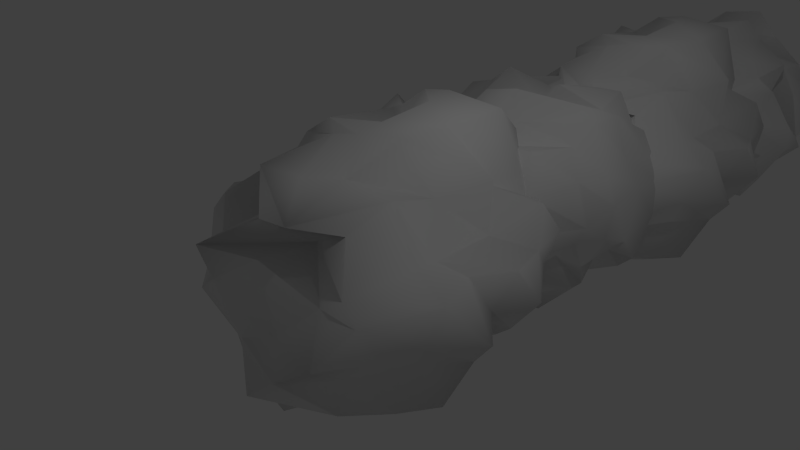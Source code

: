 # Source: turd.blend  (saved by Blender 2.72.0; exported with 4.5.12 LTS)
import bpy
from mathutils import Matrix  # noqa: F401  (used for matrix-valued properties, if any)

bpy.ops.wm.read_factory_settings(use_empty=True)
scene = bpy.context.scene
scene.name = 'Scene'

# ---- collections
col_collection_1 = bpy.data.collections.new('Collection 1'); scene.collection.children.link(col_collection_1)

# ---- materials (node trees are filled in below, after node groups)
mat_material = bpy.data.materials.new('Material')
mat_material.alpha_threshold = 0.0
mat_material.use_transparent_shadow = False
mat_material.roughness = 0.5
mat_material.line_color = (0.0, 0.0, 0.0, 1.0)

# ---- material node trees

# ---- world
world_world = bpy.data.worlds.new('World'); scene.world = world_world
world_world.color = (0.05088, 0.05088, 0.05088)
world_world.use_sun_shadow = False
world_world.sun_shadow_jitter_overblur = 0.0
world_world.cycles.sampling_method = 'MANUAL'
world_world.cycles.sample_map_resolution = 256

# ---- cameras
cam_camera = bpy.data.cameras.new('Camera')
cam_camera.clip_end = 100.0
cam_camera.lens = 35.0
cam_camera.sensor_width = 32.0
cam_camera.sensor_height = 18.0
cam_camera.ortho_scale = 7.314
cam_camera.dof.focus_distance = 0.0
cam_camera.dof.aperture_fstop = 128.0

# ---- lights
light_lamp = bpy.data.lights.new('Lamp', 'POINT')
light_lamp.transmission_factor = 0.0
light_lamp.cutoff_distance = 30.0
light_lamp.energy = 100.0
light_lamp.shadow_buffer_clip_start = 1.001
light_lamp.shadow_soft_size = 0.1
light_lamp.shadow_maximum_resolution = 0.006
light_lamp.use_absolute_resolution = True
light_lamp.cycles.use_multiple_importance_sampling = False

# ---- meshes
me_cube = bpy.data.meshes.new('Cube')
me_cube.from_pydata([(0.9296, 1.553, -0.9666), (1.084, -1.234, -0.9755), (-0.7875, -1.185, -1.039), (-0.8161, 1.072, -1.15), (0.9036, 1.073, 0.8649), (1.002, -1.485, 1.181), (-0.9735, -1.307, 0.96), (-1.04, 1.184, 0.8656), (1.094, 0.7565, -1.322), (1.019, 0.1657, -1.015), (1.183, -0.3361, -1.151), (1.216, -0.6186, -1.102), (0.6859, 1.413, -1.143), (0.2833, 1.612, -1.216), (-0.2476, 1.426, -1.089), (-0.7061, 1.213, -0.934), (1.106, 1.063, -0.5715), (1.239, 1.446, -0.3405), (1.186, 1.587, 0.2609), (1.202, 1.375, 0.6382), (0.5317, -1.498, -1.201), (0.1319, -1.512, -1.264), (-0.1358, -1.386, -0.8909), (-0.6114, -1.428, -1.302), (1.005, -1.534, -0.6312), (1.206, -1.563, -0.282), (1.386, -1.433, 0.1348), (1.112, -1.61, 0.6092), (-1.117, -0.5599, -1.206), (-1.202, -0.2609, -1.23), (-1.326, 0.3426, -1.262), (-1.173, 0.8255, -1.34), (-1.192, -1.809, -0.5762), (-1.237, -1.269, -0.2824), (-1.13, -1.532, 0.2655), (-1.167, -1.547, 0.5543), (-1.131, 1.591, -0.6842), (-1.202, 1.306, -0.1694), (-1.016, 1.553, 0.1593), (-1.237, 1.456, 0.5973), (1.022, 0.7727, 0.9959), (1.188, 0.1759, 1.298), (1.121, -0.2406, 1.272), (1.065, -0.6359, 1.025), (0.6196, 1.249, 1.101), (0.1357, 1.373, 1.186), (-0.02681, 1.436, 1.132), (-0.628, 1.195, 1.056), (0.5973, -1.526, 1.162), (0.06945, -1.381, 1.274), (-0.2361, -1.57, 1.326), (-0.4789, -1.358, 1.051), (-1.086, -0.8491, 1.04), (-1.222, -0.1414, 1.33), (-1.047, 0.1835, 1.026), (-1.312, 0.6391, 1.184), (0.7208, 0.7554, -1.404), (0.1013, 1.225, -1.733), (-0.3644, 0.8197, -1.498), (-0.7976, 0.8429, -1.505), (0.7691, 0.3383, -1.363), (-0.03595, 0.4946, -1.487), (-0.5045, 0.5255, -1.471), (-0.6818, 0.3841, -1.233), (0.757, -0.5146, -1.354), (0.1208, -0.4028, -1.161), (-0.2622, -0.5064, -1.547), (-0.7357, -0.5007, -1.527), (0.8951, -0.9408, -1.452), (-0.02401, -0.5828, -1.09), (-0.4866, -0.8499, -1.376), (-0.7871, -0.5818, -1.34), (0.8131, 0.7746, 1.427), (0.9962, 0.05538, 1.363), (0.7941, -0.2653, 1.48), (0.4883, -1.102, 1.358), (0.1747, 0.9066, 1.335), (0.2759, 0.02153, 1.579), (0.09616, -0.194, 1.316), (0.07101, -0.677, 1.629), (-0.1551, 0.86, 1.436), (-0.1899, 0.4743, 1.34), (-0.305, -0.3784, 1.802), (-0.2511, -0.9409, 1.606), (-0.7737, 0.566, 1.353), (-0.7267, 0.208, 1.073), (-0.8384, -0.1441, 1.445), (-0.5464, -0.5909, 1.244), (1.53, 0.4278, -0.8921), (1.317, 0.07215, -0.6963), (1.289, -0.5346, -0.7636), (1.105, -0.9054, -0.5001), (1.517, 0.8499, -0.3365), (1.476, 0.236, -0.5679), (1.473, -0.2714, -0.3618), (1.363, -0.8398, -0.2323), (1.482, 0.9115, 0.2124), (1.513, 0.3994, 0.2615), (1.706, -0.4816, 0.3039), (1.427, -0.6886, -0.0489), (1.305, 0.8946, 0.5403), (1.355, 0.2448, 0.6886), (1.515, -0.411, 0.6604), (1.362, -0.8837, 0.6869), (0.6275, -1.731, -0.7219), (0.1758, -1.83, -0.6355), (-0.2373, -2.231, -0.818), (-0.7555, -1.772, -0.7833), (0.6812, -1.935, -0.4498), (0.09168, -2.058, -0.4597), (-0.5079, -1.827, -0.4342), (-0.636, -1.197, -0.3746), (0.9574, -1.62, 0.2357), (0.4039, -1.876, 0.2102), (-0.1509, -1.789, 0.3376), (-0.8498, -1.614, 0.2412), (0.6846, -1.746, 0.6747), (0.2926, -2.14, 0.7703), (-0.2195, -2.071, 0.736), (-0.7765, -1.954, 0.7592), (-1.119, -0.9105, -0.8075), (-1.536, -0.4254, -0.9553), (-1.696, 0.1093, -0.8617), (-1.617, 0.9869, -0.8981), (-1.393, -0.6936, -0.4192), (-1.488, -0.2774, -0.2828), (-1.634, 0.4218, -0.2218), (-1.465, 0.5103, -0.1936), (-1.428, -0.8271, 0.2733), (-1.362, -0.4796, 0.2961), (-1.242, 0.413, 0.2919), (-1.463, 1.14, 0.2288), (-1.491, -0.7275, 0.7233), (-1.346, -0.1737, 0.5801), (-1.525, 0.3276, 0.7388), (-1.195, 1.049, 0.6791), (0.8159, 1.416, 0.7792), (0.1806, 1.705, 0.7734), (-0.3395, 1.811, 0.8615), (-0.691, 1.741, 0.6853), (0.7645, 1.719, 0.2966), (0.04427, 1.817, 0.3906), (0.06025, 1.861, 0.2632), (-0.5802, 1.956, 0.2033), (0.9115, 1.477, -0.1119), (0.1873, 1.774, -0.4111), (-0.4211, 1.844, -0.3487), (-0.6757, 1.566, -0.3859), (0.4391, 1.408, -0.599), (0.2893, 1.248, -0.7411), (-0.4459, 2.012, -0.8458), (-0.6934, 1.547, -0.7408), (-1.515, 4.223, 0.233), (-1.664, 1.05, 0.1391), (0.0286, 1.106, 1.435), (-0.01809, 3.676, 1.557), (-0.2801, 3.677, -1.447), (-0.1622, 0.7647, -1.805), (1.522, 0.9676, -0.2944), (1.521, 3.804, -0.1632), (-1.902, 3.317, 0.4539), (-1.629, 2.644, 0.2187), (-1.872, 2.073, 0.2366), (-1.869, 1.751, 0.1693), (-1.406, 4.064, 0.5579), (-1.081, 4.29, 0.8909), (-0.5045, 4.079, 1.124), (0.02258, 3.836, 1.284), (-1.417, 3.666, -0.2498), (-1.388, 4.102, -0.5517), (-0.9413, 4.262, -1.074), (-0.7067, 4.02, -1.434), (-1.301, 0.7507, 0.7131), (-0.972, 0.7341, 1.036), (-0.4775, 0.8775, 0.8672), (-0.3088, 0.8302, 1.563), (-1.363, 0.7097, -0.1276), (-1.319, 0.6763, -0.5843), (-1.21, 0.8238, -1.09), (-0.6426, 0.6228, -1.348), (0.2233, 1.818, 1.808), (0.2862, 2.159, 1.886), (0.3799, 2.846, 1.998), (0.1873, 3.395, 1.969), (0.7093, 0.396, 1.274), (0.945, 1.011, 1.031), (1.209, 0.7116, 0.4528), (1.433, 0.6944, 0.2093), (0.5814, 4.267, 1.333), (0.9874, 3.942, 0.9032), (1.032, 4.223, 0.4757), (1.527, 4.112, 0.2158), (-0.3034, 3.335, -1.647), (-0.257, 2.656, -2.037), (-0.212, 2.182, -1.968), (-0.3241, 1.732, -1.702), (0.1394, 3.877, -1.479), (0.6436, 4.019, -1.237), (0.7588, 4.09, -1.08), (1.265, 3.816, -0.6116), (0.2004, 0.719, -1.52), (0.7631, 0.8831, -1.275), (1.081, 0.6679, -1.121), (1.124, 0.9096, -0.7056), (1.679, 1.489, -0.2947), (1.997, 2.295, -0.4728), (1.634, 2.664, -0.3072), (1.984, 3.183, -0.2782), (-1.61, 3.315, 0.7759), (-1.254, 3.85, 1.491), (-0.6672, 3.389, 1.581), (-0.2703, 3.415, 1.874), (-1.628, 2.841, 0.7068), (-0.9641, 3.018, 1.354), (-0.5193, 3.054, 1.648), (-0.1975, 2.893, 1.545), (-1.611, 1.87, 0.7057), (-0.8936, 1.997, 0.9475), (-0.7943, 1.879, 1.559), (-0.3423, 1.886, 1.854), (-1.804, 1.385, 0.7055), (-0.7128, 1.792, 0.9778), (-0.4734, 1.488, 1.549), (-0.1709, 1.793, 1.714), (0.1755, 3.337, -1.908), (-0.03668, 2.519, -1.97), (0.2281, 2.153, -1.945), (0.4308, 1.201, -1.63), (0.7059, 3.488, -1.401), (0.7737, 2.48, -1.694), (0.7666, 2.235, -1.332), (0.9967, 1.685, -1.605), (1.079, 3.435, -1.277), (1.047, 2.995, -1.164), (1.459, 2.025, -1.517), (1.28, 1.384, -1.371), (1.597, 3.1, -0.7905), (1.368, 2.692, -0.5624), (1.718, 2.291, -0.8334), (1.314, 1.783, -0.8403), (-2.022, 2.942, -0.2329), (-1.695, 2.538, -0.2736), (-1.714, 1.847, -0.1925), (-1.369, 1.425, -0.3154), (-1.643, 3.423, -0.7391), (-1.758, 2.724, -0.4976), (-1.618, 2.147, -0.6864), (-1.431, 1.5, -0.7338), (-1.248, 3.493, -1.225), (-1.244, 2.91, -1.291), (-1.395, 1.907, -1.458), (-1.369, 1.672, -0.9464), (-0.8666, 3.474, -1.412), (-0.8153, 2.734, -1.582), (-0.9816, 1.988, -1.662), (-0.8226, 1.45, -1.585), (-1.073, 0.4852, 0.206), (-0.5975, 0.3726, 0.4244), (-0.3352, -0.08429, 0.8666), (0.168, 0.4388, 1.177), (-0.9431, 0.2527, -0.08169), (-0.4033, 0.113, 0.3172), (0.1692, 0.3759, 0.6899), (0.3273, 1.093, 0.7193), (-0.7459, 0.6113, -0.8995), (-0.2498, 0.3198, -0.5101), (0.3485, 0.4193, -0.2614), (0.9325, 0.618, 0.2899), (-0.2029, 0.4676, -1.126), (0.2235, 0.01916, -0.9556), (0.6755, 0.09789, -0.5852), (1.207, 0.2313, -0.2386), (0.489, 1.419, 1.44), (0.7775, 1.971, 1.852), (0.9873, 2.58, 1.871), (0.89, 3.579, 1.853), (0.9993, 1.666, 1.261), (1.177, 2.14, 1.197), (1.353, 2.936, 1.237), (1.215, 3.036, 1.099), (1.49, 1.514, 0.6427), (1.444, 1.91, 0.5779), (1.329, 2.926, 0.5021), (1.493, 3.753, 0.7069), (1.846, 1.627, 0.2672), (1.617, 2.258, 0.3042), (1.887, 2.828, 0.2749), (1.541, 3.649, 0.112), (-0.2555, 4.067, -1.31), (0.3294, 4.396, -0.8843), (0.8697, 4.518, -0.6222), (1.079, 4.437, -0.2266), (-0.5269, 4.412, -0.8284), (0.2027, 4.524, -0.4395), (0.1037, 4.574, -0.332), (0.6577, 4.682, 0.1469), (-0.9332, 4.137, -0.5471), (-0.4598, 4.475, 0.2089), (0.1453, 4.555, 0.5533), (0.3566, 4.239, 0.756), (-0.8173, 4.059, 0.2167), (-0.7724, 3.876, 0.4473), (-0.1603, 4.746, 1.03), (0.1385, 4.216, 1.097), (-0.3709, 6.629, -1.308), (-0.3023, 3.842, -1.447), (-1.282, 3.891, 0.1487), (-1.393, 6.149, 0.1189), (1.209, 6.149, -0.381), (1.532, 3.591, -0.3103), (0.3639, 3.769, 1.298), (0.2492, 6.261, 1.309), (-0.5989, 5.833, -1.626), (-0.3687, 5.242, -1.41), (-0.4062, 4.74, -1.62), (-0.3473, 4.458, -1.624), (-0.645, 6.49, -1.184), (-0.9067, 6.688, -0.8696), (-1.059, 6.502, -0.3451), (-1.151, 6.289, 0.1299), (0.05976, 6.14, -1.267), (0.3262, 6.523, -1.268), (0.823, 6.664, -0.9252), (1.159, 6.451, -0.7527), (-0.7712, 3.579, -1.078), (-1.023, 3.564, -0.7617), (-0.8315, 3.69, -0.3448), (-1.424, 3.649, -0.1346), (-0.04215, 3.543, -1.208), (0.3609, 3.513, -1.211), (0.8123, 3.643, -1.162), (1.089, 3.466, -0.6888), (-1.59, 4.516, 0.3525), (-1.653, 4.816, 0.4145), (-1.743, 5.419, 0.5065), (-1.734, 5.902, 0.3356), (-1.08, 3.267, 0.729), (-0.8463, 3.807, 0.913), (-0.3174, 3.544, 1.091), (-0.08427, 3.529, 1.266), (-1.143, 6.667, 0.6226), (-0.7309, 6.383, 0.9386), (-0.3533, 6.629, 0.9394), (-0.08155, 6.532, 1.348), (1.381, 5.849, -0.4194), (1.726, 5.252, -0.414), (1.67, 4.836, -0.3685), (1.427, 4.441, -0.4425), (1.274, 6.325, -0.01726), (1.108, 6.45, 0.4451), (0.9813, 6.512, 0.5599), (0.6179, 6.271, 1.045), (1.316, 3.551, 0.03227), (1.152, 3.695, 0.5462), (1.046, 3.506, 0.8375), (0.6873, 3.718, 0.9128), (0.3783, 4.227, 1.435), (0.5626, 4.935, 1.697), (0.3852, 5.26, 1.395), (0.3914, 5.715, 1.703), (-0.854, 5.832, -1.343), (-1.447, 6.301, -0.9669), (-1.473, 5.896, -0.4461), (-1.693, 5.919, -0.07284), (-0.7953, 5.415, -1.365), (-1.301, 5.571, -0.7261), (-1.518, 5.602, -0.3108), (-1.398, 5.461, -0.03894), (-0.7927, 4.562, -1.35), (-0.9393, 4.674, -0.7011), (-1.465, 4.57, -0.5592), (-1.681, 4.576, -0.1376), (-0.8098, 4.136, -1.518), (-0.9494, 4.494, -0.5403), (-1.427, 4.226, -0.2796), (-1.544, 4.495, -0.0004126), (1.653, 5.851, -0.0245), (1.687, 5.132, -0.2155), (1.689, 4.811, 0.01815), (1.432, 3.974, 0.2237), (1.257, 5.983, 0.4848), (1.52, 5.098, 0.5176), (1.202, 4.882, 0.5441), (1.462, 4.399, 0.7205), (1.182, 5.936, 0.8216), (1.081, 5.551, 0.8043), (1.426, 4.698, 1.133), (1.283, 4.135, 0.9892), (0.8041, 5.642, 1.318), (0.5842, 5.284, 1.139), (0.8526, 4.932, 1.42), (0.8222, 4.485, 1.067), (-0.009554, 5.504, -1.794), (0.05551, 5.149, -1.512), (-0.01706, 4.542, -1.52), (0.1214, 4.171, -1.231), (0.467, 5.926, -1.508), (0.2456, 5.312, -1.587), (0.4232, 4.805, -1.482), (0.4815, 4.237, -1.322), (0.9273, 5.988, -1.207), (0.9849, 5.476, -1.209), (1.117, 4.595, -1.356), (0.6728, 4.388, -1.288), (1.125, 5.971, -0.8903), (1.279, 5.321, -0.8609), (1.333, 4.665, -1.013), (1.28, 4.193, -0.8676), (-0.3075, 3.346, -0.9249), (-0.4555, 3.247, -0.4895), (-0.8182, 2.845, -0.2204), (-1.044, 3.305, 0.2472), (-0.04438, 3.141, -0.8372), (-0.3442, 3.018, -0.3295), (-0.6182, 3.249, 0.2044), (-0.6297, 3.88, 0.3452), (0.6881, 3.456, -0.7387), (0.3925, 3.2, -0.27), (0.2292, 3.288, 0.2753), (-0.1999, 3.462, 0.8353), (0.935, 3.33, -0.2846), (0.8245, 2.936, 0.1034), (0.5417, 3.005, 0.5318), (0.2867, 3.122, 1.027), (-1.245, 4.166, 0.5515), (-1.579, 4.651, 0.8408), (-1.577, 5.186, 1.026), (-1.569, 6.063, 0.9391), (-1.042, 4.383, 0.9813), (-0.9706, 4.799, 1.131), (-0.9898, 5.498, 1.288), (-0.8818, 5.587, 1.155), (-0.4579, 4.249, 1.354), (-0.4054, 4.597, 1.308), (-0.3495, 5.489, 1.201), (-0.5137, 6.216, 1.363), (-0.09769, 4.349, 1.631), (-0.1506, 4.903, 1.435), (-0.1007, 5.404, 1.668), (0.01048, 6.125, 1.351), (1.091, 6.492, -0.3471), (0.7718, 6.782, 0.2024), (0.5915, 6.888, 0.6981), (0.2646, 6.817, 0.9167), (0.6457, 6.795, -0.5409), (0.3717, 6.894, 0.1318), (0.2688, 6.938, 0.05496), (-0.09968, 7.032, 0.5822), (0.3632, 6.553, -0.8705), (-0.2547, 6.851, -0.3887), (-0.501, 6.921, 0.1712), (-0.6591, 6.643, 0.3741), (-0.2937, 6.485, -0.7004), (-0.4912, 6.324, -0.6403), (-0.9455, 7.089, -0.05287), (-0.9764, 6.623, 0.2142), (-1.515, -1.316, 0.233), (-1.664, -4.489, 0.1391), (0.0286, -4.433, 1.435), (-0.01809, -1.863, 1.557), (-0.2801, -1.862, -1.447), (-0.1622, -4.774, -1.805), (1.522, -4.571, -0.2944), (1.521, -1.735, -0.1632), (-1.902, -2.223, 0.4539), (-1.629, -2.895, 0.2187), (-1.872, -3.466, 0.2366), (-1.869, -3.788, 0.1693), (-1.406, -1.475, 0.5579), (-1.081, -1.249, 0.8909), (-0.5045, -1.46, 1.124), (0.02258, -1.703, 1.284), (-1.417, -1.873, -0.2498), (-1.388, -1.437, -0.5517), (-0.9413, -1.277, -1.074), (-0.7067, -1.519, -1.434), (-1.301, -4.788, 0.7131), (-0.972, -4.805, 1.036), (-0.4775, -4.662, 0.8672), (-0.3088, -4.709, 1.563), (-1.363, -4.829, -0.1276), (-1.319, -4.863, -0.5843), (-1.21, -4.715, -1.09), (-0.6426, -4.916, -1.348), (0.2233, -3.721, 1.808), (0.2862, -3.381, 1.886), (0.3799, -2.694, 1.998), (0.1873, -2.144, 1.969), (0.7093, -5.143, 1.274), (0.945, -4.528, 1.031), (1.209, -4.828, 0.4528), (1.433, -4.845, 0.2093), (0.5814, -1.273, 1.333), (0.9874, -1.597, 0.9032), (1.032, -1.316, 0.4757), (1.527, -1.427, 0.2158), (-0.3034, -2.204, -1.647), (-0.257, -2.883, -2.037), (-0.212, -3.357, -1.968), (-0.3241, -3.807, -1.702), (0.1394, -1.662, -1.479), (0.6436, -1.521, -1.237), (0.7588, -1.45, -1.08), (1.265, -1.723, -0.6116), (0.2004, -4.82, -1.52), (0.7631, -4.656, -1.275), (1.081, -4.871, -1.121), (1.124, -4.63, -0.7056), (1.679, -4.05, -0.2947), (1.997, -3.245, -0.4728), (1.634, -2.875, -0.3072), (1.984, -2.356, -0.2782), (-1.61, -2.224, 0.7759), (-1.254, -1.689, 1.491), (-0.6672, -2.151, 1.581), (-0.2703, -2.124, 1.874), (-1.628, -2.699, 0.7068), (-0.9641, -2.521, 1.354), (-0.5193, -2.485, 1.648), (-0.1975, -2.646, 1.545), (-1.611, -3.669, 0.7057), (-0.8936, -3.542, 0.9475), (-0.7943, -3.66, 1.559), (-0.3423, -3.654, 1.854), (-1.804, -4.155, 0.7055), (-0.7128, -3.747, 0.9778), (-0.4734, -4.051, 1.549), (-0.1709, -3.746, 1.714), (0.1755, -2.202, -1.908), (-0.03668, -3.021, -1.97), (0.2281, -3.386, -1.945), (0.4308, -4.338, -1.63), (0.7059, -2.052, -1.401), (0.7737, -3.059, -1.694), (0.7666, -3.304, -1.332), (0.9967, -3.854, -1.605), (1.079, -2.105, -1.277), (1.047, -2.544, -1.164), (1.459, -3.514, -1.517), (1.28, -4.155, -1.371), (1.597, -2.439, -0.7905), (1.368, -2.847, -0.5624), (1.718, -3.248, -0.8334), (1.314, -3.756, -0.8403), (-2.022, -2.597, -0.2329), (-1.695, -3.002, -0.2736), (-1.714, -3.692, -0.1925), (-1.369, -4.114, -0.3154), (-1.643, -2.116, -0.7391), (-1.758, -2.815, -0.4976), (-1.618, -3.393, -0.6864), (-1.431, -4.04, -0.7338), (-1.248, -2.046, -1.225), (-1.244, -2.629, -1.291), (-1.395, -3.632, -1.458), (-1.369, -3.867, -0.9464), (-0.8666, -2.065, -1.412), (-0.8153, -2.805, -1.582), (-0.9816, -3.551, -1.662), (-0.8226, -4.09, -1.585), (-1.073, -5.054, 0.206), (-0.5975, -5.167, 0.4244), (-0.3352, -5.623, 0.8666), (0.168, -5.1, 1.177), (-0.9431, -5.286, -0.08169), (-0.4033, -5.426, 0.3172), (0.1692, -5.163, 0.6899), (0.3273, -4.446, 0.7193), (-0.7459, -4.928, -0.8995), (-0.2498, -5.219, -0.5101), (0.3485, -5.12, -0.2614), (0.9325, -4.921, 0.2899), (-0.2029, -5.072, -1.126), (0.2235, -5.52, -0.9556), (0.6755, -5.441, -0.5852), (1.207, -5.308, -0.2386), (0.489, -4.12, 1.44), (0.7775, -3.568, 1.852), (0.9873, -2.959, 1.871), (0.89, -1.96, 1.853), (0.9993, -3.873, 1.261), (1.177, -3.399, 1.197), (1.353, -2.604, 1.237), (1.215, -2.503, 1.099), (1.49, -4.025, 0.6427), (1.444, -3.63, 0.5779), (1.329, -2.613, 0.5021), (1.493, -1.786, 0.7069), (1.846, -3.912, 0.2672), (1.617, -3.281, 0.3042), (1.887, -2.711, 0.2749), (1.541, -1.89, 0.112), (-0.2555, -1.472, -1.31), (0.3294, -1.143, -0.8843), (0.8697, -1.022, -0.6222), (1.079, -1.102, -0.2266), (-0.5269, -1.127, -0.8284), (0.2027, -1.015, -0.4395), (0.1037, -0.9647, -0.332), (0.6577, -0.8576, 0.1469), (-0.9332, -1.403, -0.5471), (-0.4598, -1.064, 0.2089), (0.1453, -0.9844, 0.5533), (0.3566, -1.301, 0.756), (-0.8173, -1.481, 0.2167), (-0.7724, -1.664, 0.4473), (-0.1603, -0.793, 1.03), (0.1385, -1.323, 1.097)], [], [(71, 23, 2, 28), (87, 52, 6, 51), (103, 43, 5, 27), (119, 51, 6, 35), (135, 55, 7, 39), (151, 15, 3, 36), (15, 59, 31, 3), (59, 63, 30, 31), (63, 67, 29, 30), (67, 71, 28, 29), (0, 8, 56, 12), (12, 56, 57, 13), (13, 57, 58, 14), (14, 58, 59, 15), (8, 9, 60, 56), (56, 60, 61, 57), (57, 61, 62, 58), (58, 62, 63, 59), (9, 10, 64, 60), (60, 64, 65, 61), (61, 65, 66, 62), (62, 66, 67, 63), (10, 11, 68, 64), (64, 68, 69, 65), (65, 69, 70, 66), (66, 70, 71, 67), (11, 1, 20, 68), (68, 20, 21, 69), (69, 21, 22, 70), (70, 22, 23, 71), (43, 75, 48, 5), (75, 79, 49, 48), (79, 83, 50, 49), (83, 87, 51, 50), (4, 44, 72, 40), (40, 72, 73, 41), (41, 73, 74, 42), (42, 74, 75, 43), (44, 45, 76, 72), (72, 76, 77, 73), (73, 77, 78, 74), (74, 78, 79, 75), (45, 46, 80, 76), (76, 80, 81, 77), (77, 81, 82, 78), (78, 82, 83, 79), (46, 47, 84, 80), (80, 84, 85, 81), (81, 85, 86, 82), (82, 86, 87, 83), (47, 7, 55, 84), (84, 55, 54, 85), (85, 54, 53, 86), (86, 53, 52, 87), (11, 91, 24, 1), (91, 95, 25, 24), (95, 99, 26, 25), (99, 103, 27, 26), (0, 16, 88, 8), (8, 88, 89, 9), (9, 89, 90, 10), (10, 90, 91, 11), (16, 17, 92, 88), (88, 92, 93, 89), (89, 93, 94, 90), (90, 94, 95, 91), (17, 18, 96, 92), (92, 96, 97, 93), (93, 97, 98, 94), (94, 98, 99, 95), (18, 19, 100, 96), (96, 100, 101, 97), (97, 101, 102, 98), (98, 102, 103, 99), (19, 4, 40, 100), (100, 40, 41, 101), (101, 41, 42, 102), (102, 42, 43, 103), (23, 107, 32, 2), (107, 111, 33, 32), (111, 115, 34, 33), (115, 119, 35, 34), (1, 24, 104, 20), (20, 104, 105, 21), (21, 105, 106, 22), (22, 106, 107, 23), (24, 25, 108, 104), (104, 108, 109, 105), (105, 109, 110, 106), (106, 110, 111, 107), (25, 26, 112, 108), (108, 112, 113, 109), (109, 113, 114, 110), (110, 114, 115, 111), (26, 27, 116, 112), (112, 116, 117, 113), (113, 117, 118, 114), (114, 118, 119, 115), (27, 5, 48, 116), (116, 48, 49, 117), (117, 49, 50, 118), (118, 50, 51, 119), (31, 123, 36, 3), (123, 127, 37, 36), (127, 131, 38, 37), (131, 135, 39, 38), (2, 32, 120, 28), (28, 120, 121, 29), (29, 121, 122, 30), (30, 122, 123, 31), (32, 33, 124, 120), (120, 124, 125, 121), (121, 125, 126, 122), (122, 126, 127, 123), (33, 34, 128, 124), (124, 128, 129, 125), (125, 129, 130, 126), (126, 130, 131, 127), (34, 35, 132, 128), (128, 132, 133, 129), (129, 133, 134, 130), (130, 134, 135, 131), (35, 6, 52, 132), (132, 52, 53, 133), (133, 53, 54, 134), (134, 54, 55, 135), (47, 139, 39, 7), (139, 143, 38, 39), (143, 147, 37, 38), (147, 151, 36, 37), (4, 19, 136, 44), (44, 136, 137, 45), (45, 137, 138, 46), (46, 138, 139, 47), (19, 18, 140, 136), (136, 140, 141, 137), (137, 141, 142, 138), (138, 142, 143, 139), (18, 17, 144, 140), (140, 144, 145, 141), (141, 145, 146, 142), (142, 146, 147, 143), (17, 16, 148, 144), (144, 148, 149, 145), (145, 149, 150, 146), (146, 150, 151, 147), (16, 0, 12, 148), (148, 12, 13, 149), (149, 13, 14, 150), (150, 14, 15, 151), (223, 175, 154, 180), (239, 204, 158, 203), (255, 195, 157, 179), (271, 203, 158, 187), (287, 207, 159, 191), (303, 167, 155, 188), (167, 211, 183, 155), (211, 215, 182, 183), (215, 219, 181, 182), (219, 223, 180, 181), (152, 160, 208, 164), (164, 208, 209, 165), (165, 209, 210, 166), (166, 210, 211, 167), (160, 161, 212, 208), (208, 212, 213, 209), (209, 213, 214, 210), (210, 214, 215, 211), (161, 162, 216, 212), (212, 216, 217, 213), (213, 217, 218, 214), (214, 218, 219, 215), (162, 163, 220, 216), (216, 220, 221, 217), (217, 221, 222, 218), (218, 222, 223, 219), (163, 153, 172, 220), (220, 172, 173, 221), (221, 173, 174, 222), (222, 174, 175, 223), (195, 227, 200, 157), (227, 231, 201, 200), (231, 235, 202, 201), (235, 239, 203, 202), (156, 196, 224, 192), (192, 224, 225, 193), (193, 225, 226, 194), (194, 226, 227, 195), (196, 197, 228, 224), (224, 228, 229, 225), (225, 229, 230, 226), (226, 230, 231, 227), (197, 198, 232, 228), (228, 232, 233, 229), (229, 233, 234, 230), (230, 234, 235, 231), (198, 199, 236, 232), (232, 236, 237, 233), (233, 237, 238, 234), (234, 238, 239, 235), (199, 159, 207, 236), (236, 207, 206, 237), (237, 206, 205, 238), (238, 205, 204, 239), (163, 243, 176, 153), (243, 247, 177, 176), (247, 251, 178, 177), (251, 255, 179, 178), (152, 168, 240, 160), (160, 240, 241, 161), (161, 241, 242, 162), (162, 242, 243, 163), (168, 169, 244, 240), (240, 244, 245, 241), (241, 245, 246, 242), (242, 246, 247, 243), (169, 170, 248, 244), (244, 248, 249, 245), (245, 249, 250, 246), (246, 250, 251, 247), (170, 171, 252, 248), (248, 252, 253, 249), (249, 253, 254, 250), (250, 254, 255, 251), (171, 156, 192, 252), (252, 192, 193, 253), (253, 193, 194, 254), (254, 194, 195, 255), (175, 259, 184, 154), (259, 263, 185, 184), (263, 267, 186, 185), (267, 271, 187, 186), (153, 176, 256, 172), (172, 256, 257, 173), (173, 257, 258, 174), (174, 258, 259, 175), (176, 177, 260, 256), (256, 260, 261, 257), (257, 261, 262, 258), (258, 262, 263, 259), (177, 178, 264, 260), (260, 264, 265, 261), (261, 265, 266, 262), (262, 266, 267, 263), (178, 179, 268, 264), (264, 268, 269, 265), (265, 269, 270, 266), (266, 270, 271, 267), (179, 157, 200, 268), (268, 200, 201, 269), (269, 201, 202, 270), (270, 202, 203, 271), (183, 275, 188, 155), (275, 279, 189, 188), (279, 283, 190, 189), (283, 287, 191, 190), (154, 184, 272, 180), (180, 272, 273, 181), (181, 273, 274, 182), (182, 274, 275, 183), (184, 185, 276, 272), (272, 276, 277, 273), (273, 277, 278, 274), (274, 278, 279, 275), (185, 186, 280, 276), (276, 280, 281, 277), (277, 281, 282, 278), (278, 282, 283, 279), (186, 187, 284, 280), (280, 284, 285, 281), (281, 285, 286, 282), (282, 286, 287, 283), (187, 158, 204, 284), (284, 204, 205, 285), (285, 205, 206, 286), (286, 206, 207, 287), (199, 291, 191, 159), (291, 295, 190, 191), (295, 299, 189, 190), (299, 303, 188, 189), (156, 171, 288, 196), (196, 288, 289, 197), (197, 289, 290, 198), (198, 290, 291, 199), (171, 170, 292, 288), (288, 292, 293, 289), (289, 293, 294, 290), (290, 294, 295, 291), (170, 169, 296, 292), (292, 296, 297, 293), (293, 297, 298, 294), (294, 298, 299, 295), (169, 168, 300, 296), (296, 300, 301, 297), (297, 301, 302, 298), (298, 302, 303, 299), (168, 152, 164, 300), (300, 164, 165, 301), (301, 165, 166, 302), (302, 166, 167, 303), (375, 327, 306, 332), (391, 356, 310, 355), (407, 347, 309, 331), (423, 355, 310, 339), (439, 359, 311, 343), (455, 319, 307, 340), (319, 363, 335, 307), (363, 367, 334, 335), (367, 371, 333, 334), (371, 375, 332, 333), (304, 312, 360, 316), (316, 360, 361, 317), (317, 361, 362, 318), (318, 362, 363, 319), (312, 313, 364, 360), (360, 364, 365, 361), (361, 365, 366, 362), (362, 366, 367, 363), (313, 314, 368, 364), (364, 368, 369, 365), (365, 369, 370, 366), (366, 370, 371, 367), (314, 315, 372, 368), (368, 372, 373, 369), (369, 373, 374, 370), (370, 374, 375, 371), (315, 305, 324, 372), (372, 324, 325, 373), (373, 325, 326, 374), (374, 326, 327, 375), (347, 379, 352, 309), (379, 383, 353, 352), (383, 387, 354, 353), (387, 391, 355, 354), (308, 348, 376, 344), (344, 376, 377, 345), (345, 377, 378, 346), (346, 378, 379, 347), (348, 349, 380, 376), (376, 380, 381, 377), (377, 381, 382, 378), (378, 382, 383, 379), (349, 350, 384, 380), (380, 384, 385, 381), (381, 385, 386, 382), (382, 386, 387, 383), (350, 351, 388, 384), (384, 388, 389, 385), (385, 389, 390, 386), (386, 390, 391, 387), (351, 311, 359, 388), (388, 359, 358, 389), (389, 358, 357, 390), (390, 357, 356, 391), (315, 395, 328, 305), (395, 399, 329, 328), (399, 403, 330, 329), (403, 407, 331, 330), (304, 320, 392, 312), (312, 392, 393, 313), (313, 393, 394, 314), (314, 394, 395, 315), (320, 321, 396, 392), (392, 396, 397, 393), (393, 397, 398, 394), (394, 398, 399, 395), (321, 322, 400, 396), (396, 400, 401, 397), (397, 401, 402, 398), (398, 402, 403, 399), (322, 323, 404, 400), (400, 404, 405, 401), (401, 405, 406, 402), (402, 406, 407, 403), (323, 308, 344, 404), (404, 344, 345, 405), (405, 345, 346, 406), (406, 346, 347, 407), (327, 411, 336, 306), (411, 415, 337, 336), (415, 419, 338, 337), (419, 423, 339, 338), (305, 328, 408, 324), (324, 408, 409, 325), (325, 409, 410, 326), (326, 410, 411, 327), (328, 329, 412, 408), (408, 412, 413, 409), (409, 413, 414, 410), (410, 414, 415, 411), (329, 330, 416, 412), (412, 416, 417, 413), (413, 417, 418, 414), (414, 418, 419, 415), (330, 331, 420, 416), (416, 420, 421, 417), (417, 421, 422, 418), (418, 422, 423, 419), (331, 309, 352, 420), (420, 352, 353, 421), (421, 353, 354, 422), (422, 354, 355, 423), (335, 427, 340, 307), (427, 431, 341, 340), (431, 435, 342, 341), (435, 439, 343, 342), (306, 336, 424, 332), (332, 424, 425, 333), (333, 425, 426, 334), (334, 426, 427, 335), (336, 337, 428, 424), (424, 428, 429, 425), (425, 429, 430, 426), (426, 430, 431, 427), (337, 338, 432, 428), (428, 432, 433, 429), (429, 433, 434, 430), (430, 434, 435, 431), (338, 339, 436, 432), (432, 436, 437, 433), (433, 437, 438, 434), (434, 438, 439, 435), (339, 310, 356, 436), (436, 356, 357, 437), (437, 357, 358, 438), (438, 358, 359, 439), (351, 443, 343, 311), (443, 447, 342, 343), (447, 451, 341, 342), (451, 455, 340, 341), (308, 323, 440, 348), (348, 440, 441, 349), (349, 441, 442, 350), (350, 442, 443, 351), (323, 322, 444, 440), (440, 444, 445, 441), (441, 445, 446, 442), (442, 446, 447, 443), (322, 321, 448, 444), (444, 448, 449, 445), (445, 449, 450, 446), (446, 450, 451, 447), (321, 320, 452, 448), (448, 452, 453, 449), (449, 453, 454, 450), (450, 454, 455, 451), (320, 304, 316, 452), (452, 316, 317, 453), (453, 317, 318, 454), (454, 318, 319, 455), (527, 479, 458, 484), (543, 508, 462, 507), (559, 499, 461, 483), (575, 507, 462, 491), (591, 511, 463, 495), (607, 471, 459, 492), (471, 515, 487, 459), (515, 519, 486, 487), (519, 523, 485, 486), (523, 527, 484, 485), (456, 464, 512, 468), (468, 512, 513, 469), (469, 513, 514, 470), (470, 514, 515, 471), (464, 465, 516, 512), (512, 516, 517, 513), (513, 517, 518, 514), (514, 518, 519, 515), (465, 466, 520, 516), (516, 520, 521, 517), (517, 521, 522, 518), (518, 522, 523, 519), (466, 467, 524, 520), (520, 524, 525, 521), (521, 525, 526, 522), (522, 526, 527, 523), (467, 457, 476, 524), (524, 476, 477, 525), (525, 477, 478, 526), (526, 478, 479, 527), (499, 531, 504, 461), (531, 535, 505, 504), (535, 539, 506, 505), (539, 543, 507, 506), (460, 500, 528, 496), (496, 528, 529, 497), (497, 529, 530, 498), (498, 530, 531, 499), (500, 501, 532, 528), (528, 532, 533, 529), (529, 533, 534, 530), (530, 534, 535, 531), (501, 502, 536, 532), (532, 536, 537, 533), (533, 537, 538, 534), (534, 538, 539, 535), (502, 503, 540, 536), (536, 540, 541, 537), (537, 541, 542, 538), (538, 542, 543, 539), (503, 463, 511, 540), (540, 511, 510, 541), (541, 510, 509, 542), (542, 509, 508, 543), (467, 547, 480, 457), (547, 551, 481, 480), (551, 555, 482, 481), (555, 559, 483, 482), (456, 472, 544, 464), (464, 544, 545, 465), (465, 545, 546, 466), (466, 546, 547, 467), (472, 473, 548, 544), (544, 548, 549, 545), (545, 549, 550, 546), (546, 550, 551, 547), (473, 474, 552, 548), (548, 552, 553, 549), (549, 553, 554, 550), (550, 554, 555, 551), (474, 475, 556, 552), (552, 556, 557, 553), (553, 557, 558, 554), (554, 558, 559, 555), (475, 460, 496, 556), (556, 496, 497, 557), (557, 497, 498, 558), (558, 498, 499, 559), (479, 563, 488, 458), (563, 567, 489, 488), (567, 571, 490, 489), (571, 575, 491, 490), (457, 480, 560, 476), (476, 560, 561, 477), (477, 561, 562, 478), (478, 562, 563, 479), (480, 481, 564, 560), (560, 564, 565, 561), (561, 565, 566, 562), (562, 566, 567, 563), (481, 482, 568, 564), (564, 568, 569, 565), (565, 569, 570, 566), (566, 570, 571, 567), (482, 483, 572, 568), (568, 572, 573, 569), (569, 573, 574, 570), (570, 574, 575, 571), (483, 461, 504, 572), (572, 504, 505, 573), (573, 505, 506, 574), (574, 506, 507, 575), (487, 579, 492, 459), (579, 583, 493, 492), (583, 587, 494, 493), (587, 591, 495, 494), (458, 488, 576, 484), (484, 576, 577, 485), (485, 577, 578, 486), (486, 578, 579, 487), (488, 489, 580, 576), (576, 580, 581, 577), (577, 581, 582, 578), (578, 582, 583, 579), (489, 490, 584, 580), (580, 584, 585, 581), (581, 585, 586, 582), (582, 586, 587, 583), (490, 491, 588, 584), (584, 588, 589, 585), (585, 589, 590, 586), (586, 590, 591, 587), (491, 462, 508, 588), (588, 508, 509, 589), (589, 509, 510, 590), (590, 510, 511, 591), (503, 595, 495, 463), (595, 599, 494, 495), (599, 603, 493, 494), (603, 607, 492, 493), (460, 475, 592, 500), (500, 592, 593, 501), (501, 593, 594, 502), (502, 594, 595, 503), (475, 474, 596, 592), (592, 596, 597, 593), (593, 597, 598, 594), (594, 598, 599, 595), (474, 473, 600, 596), (596, 600, 601, 597), (597, 601, 602, 598), (598, 602, 603, 599), (473, 472, 604, 600), (600, 604, 605, 601), (601, 605, 606, 602), (602, 606, 607, 603), (472, 456, 468, 604), (604, 468, 469, 605), (605, 469, 470, 606), (606, 470, 471, 607)])
me_cube.polygons.foreach_set('use_smooth', [True] * 600)
me_cube.materials.append(mat_material)
me_cube.use_remesh_preserve_volume = False
me_cube.use_remesh_preserve_attributes = False
me_cube.use_mirror_vertex_groups = False
me_cube.update()
arm_armature = bpy.data.armatures.new('Armature')  # bones are not reproduced

# ---- objects
ob_armature = bpy.data.objects.new('Armature', arm_armature)
ob_cube = bpy.data.objects.new('Cube', me_cube)
ob_lamp = bpy.data.objects.new('Lamp', light_lamp)
ob_camera = bpy.data.objects.new('Camera', cam_camera)

# ---- transforms, parenting, visibility, modifiers, constraints
ob_armature.location = (0.0, 0.0, 0.0)
ob_armature.show_in_front = True
ob_armature.lineart.crease_threshold = 0.0
ob_cube.parent = ob_armature
ob_cube.location = (0.0, 3.31, 0.0)
ob_cube.lock_rotations_4d = False
ob_cube.empty_display_type = 'ARROWS'
ob_cube.lineart.crease_threshold = 0.0
_vg = ob_cube.vertex_groups.new(name='Head')
_vg.add([456, 457, 458, 459, 460, 461, 462, 463, 464, 465, 466, 467, 468, 469, 470, 471, 472, 473, 474, 475, 476, 477, 478, 479, 480, 481, 482, 483, 484, 485, 486, 487, 488, 489, 490, 491, 492, 493, 494, 495, 496, 497, 498, 499, 500, 501, 502, 503, 504, 505, 506, 507, 508, 509, 510, 511, 512, 513, 514, 515, 516, 517, 518, 519, 520, 521, 522, 523, 524, 525, 526, 527, 528, 529, 530, 531, 532, 533, 534, 535, 536, 537, 538, 539, 540, 541, 542, 543, 544, 545, 546, 547, 548, 549, 550, 551, 552, 553, 554, 555, 556, 557, 558, 559, 560, 561, 562, 563, 564, 565, 566, 567, 568, 569, 570, 571, 572, 573, 574, 575, 576, 577, 578, 579, 580, 581, 582, 583, 584, 585, 586, 587, 588, 589, 590, 591, 592, 593, 594, 595, 596, 597, 598, 599, 600, 601, 602, 603, 604, 605, 606, 607], 1.0, 'REPLACE')
_vg = ob_cube.vertex_groups.new(name='Two')
_vg.add([0, 1, 2, 3, 4, 5, 6, 7, 8, 9, 10, 11, 12, 13, 14, 15, 16, 17, 18, 19, 20, 21, 22, 23, 24, 25, 26, 27, 28, 29, 30, 31, 32, 33, 34, 35, 36, 37, 38, 39, 40, 41, 42, 43, 44, 45, 46, 47, 48, 49, 50, 51, 52, 53, 54, 55, 56, 57, 58, 59, 60, 61, 62, 63, 64, 65, 66, 67, 68, 69, 70, 71, 72, 73, 74, 75, 76, 77, 78, 79, 80, 81, 82, 83, 84, 85, 86, 87, 88, 89, 90, 91, 92, 93, 94, 95, 96, 97, 98, 99, 100, 101, 102, 103, 104, 105, 106, 107, 108, 109, 110, 111, 112, 113, 114, 115, 116, 117, 118, 119, 120, 121, 122, 123, 124, 125, 126, 127, 128, 129, 130, 131, 132, 133, 134, 135, 136, 137, 138, 139, 140, 141, 142, 143, 144, 145, 146, 147, 148, 149, 150, 151], 1.0, 'REPLACE')
_vg = ob_cube.vertex_groups.new(name='Three')
_vg.add([152, 153, 154, 155, 156, 157, 158, 159, 160, 161, 162, 163, 164, 165, 166, 167, 168, 169, 170, 171, 172, 173, 174, 175, 176, 177, 178, 179, 180, 181, 182, 183, 184, 185, 186, 187, 188, 189, 190, 191, 192, 193, 194, 195, 196, 197, 198, 199, 200, 201, 202, 203, 204, 205, 206, 207, 208, 209, 210, 211, 212, 213, 214, 215, 216, 217, 218, 219, 220, 221, 222, 223, 224, 225, 226, 227, 228, 229, 230, 231, 232, 233, 234, 235, 236, 237, 238, 239, 240, 241, 242, 243, 244, 245, 246, 247, 248, 249, 250, 251, 252, 253, 254, 255, 256, 257, 258, 259, 260, 261, 262, 263, 264, 265, 266, 267, 268, 269, 270, 271, 272, 273, 274, 275, 276, 277, 278, 279, 280, 281, 282, 283, 284, 285, 286, 287, 288, 289, 290, 291, 292, 293, 294, 295, 296, 297, 298, 299, 300, 301, 302, 303, 304, 305, 306, 307, 308, 309, 310, 311, 312, 313, 314, 315, 316, 317, 318, 319, 320, 321, 322, 323, 324, 325, 326, 327, 328, 329, 330, 331, 332, 333, 334, 335, 336, 337, 338, 339, 340, 341, 342, 343, 344, 345, 346, 347, 348, 349, 350, 351, 352, 353, 354, 355, 356, 357, 358, 359, 360, 361, 362, 363, 364, 365, 366, 367, 368, 369, 370, 371, 372, 373, 374, 375, 376, 377, 378, 379, 380, 381, 382, 383, 384, 385, 386, 387, 388, 389, 390, 391, 392, 393, 394, 395, 396, 397, 398, 399, 400, 401, 402, 403, 404, 405, 406, 407, 408, 409, 410, 411, 412, 413, 414, 415, 416, 417, 418, 419, 420, 421, 422, 423, 424, 425, 426, 427, 428, 429, 430, 431, 432, 433, 434, 435, 436, 437, 438, 439, 440, 441, 442, 443, 444, 445, 446, 447, 448, 449, 450, 451, 452, 453, 454, 455], 1.0, 'REPLACE')
_m = ob_cube.modifiers.new('Armature', 'ARMATURE')
_m.object = ob_armature
ob_lamp.location = (4.076, 1.005, 5.904)
ob_lamp.rotation_euler = (0.6503, 0.05522, 1.866)
ob_lamp.lock_rotations_4d = False
ob_lamp.empty_display_type = 'ARROWS'
ob_lamp.color = (0.0, 0.0, 0.0, 0.0)
ob_lamp.lineart.crease_threshold = 0.0
ob_camera.location = (7.481, -6.508, 5.344)
ob_camera.rotation_euler = (1.109, 0.01082, 0.8149)
ob_camera.lock_rotations_4d = False
ob_camera.empty_display_type = 'ARROWS'
ob_camera.color = (0.0, 0.0, 0.0, 0.0)
ob_camera.display_type = 'WIRE'
ob_camera.lineart.crease_threshold = 0.0

# ---- collection membership
col_collection_1.objects.link(ob_armature)
col_collection_1.objects.link(ob_cube)
col_collection_1.objects.link(ob_lamp)
col_collection_1.objects.link(ob_camera)

# ---- scene / render settings (as saved in the file)
scene.camera = ob_camera
scene.frame_start = 1; scene.frame_end = 250; scene.frame_set(1)
scene.render.engine = 'BLENDER_EEVEE_NEXT'
scene.render.resolution_percentage = 50
scene.render.dither_intensity = 0.0
scene.cycles.use_denoising = False
scene.cycles.samples = 10
scene.cycles.sampling_pattern = 'TABULATED_SOBOL'
scene.cycles.light_sampling_threshold = 0.0
scene.cycles.use_adaptive_sampling = False
scene.cycles.use_light_tree = False
scene.cycles.blur_glossy = 0.0
scene.cycles.pixel_filter_type = 'GAUSSIAN'
scene.cycles.sample_clamp_indirect = 0.0
scene.view_settings.view_transform = 'Standard'
bpy.context.view_layer.update()
